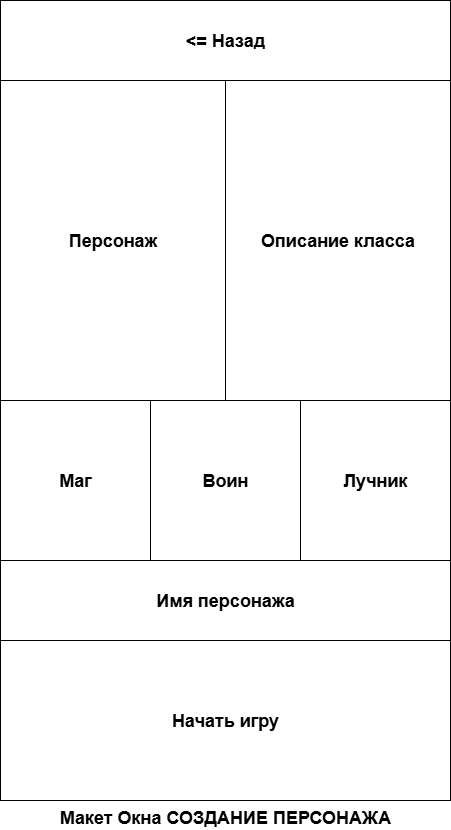

The diagram above was exported from draw.io. Its source (the exported page's mxGraphModel, read from the mxfile embedded in the PNG):
<mxGraphModel dx="1042" dy="653" grid="1" gridSize="10" guides="1" tooltips="1" connect="1" arrows="1" fold="1" page="1" pageScale="1" pageWidth="827" pageHeight="1169" math="0" shadow="0">
  <root>
    <mxCell id="0" />
    <mxCell id="1" parent="0" />
    <mxCell id="J_gv80vWWTByX_hZ0Lcj-1" value="Макет Окна&amp;nbsp;СОЗДАНИЕ ПЕРСОНАЖА" style="rounded=0;whiteSpace=wrap;html=1;labelPosition=center;verticalLabelPosition=bottom;align=center;verticalAlign=top;fontStyle=1;fontSize=18;" parent="1" vertex="1">
      <mxGeometry width="450" height="800" as="geometry" />
    </mxCell>
    <mxCell id="J_gv80vWWTByX_hZ0Lcj-2" value="&amp;lt;= Назад" style="rounded=0;whiteSpace=wrap;html=1;fontStyle=1;fontSize=18;" parent="1" vertex="1">
      <mxGeometry width="450" height="80" as="geometry" />
    </mxCell>
    <mxCell id="J_gv80vWWTByX_hZ0Lcj-3" value="Начать игру" style="rounded=0;whiteSpace=wrap;html=1;fontSize=18;fontStyle=1" parent="1" vertex="1">
      <mxGeometry y="640" width="450" height="160" as="geometry" />
    </mxCell>
    <mxCell id="J_gv80vWWTByX_hZ0Lcj-4" value="Имя персонажа" style="rounded=0;whiteSpace=wrap;html=1;fontStyle=1;fontSize=18;" parent="1" vertex="1">
      <mxGeometry y="560" width="450" height="80" as="geometry" />
    </mxCell>
    <mxCell id="J_gv80vWWTByX_hZ0Lcj-5" value="" style="rounded=0;whiteSpace=wrap;html=1;fontStyle=1;fontSize=18;labelPosition=center;verticalLabelPosition=middle;align=center;verticalAlign=top;textShadow=0;" parent="1" vertex="1">
      <mxGeometry y="80" width="450" height="480" as="geometry" />
    </mxCell>
    <mxCell id="J_gv80vWWTByX_hZ0Lcj-6" value="Маг" style="rounded=0;whiteSpace=wrap;html=1;fontStyle=1;fontSize=18;" parent="1" vertex="1">
      <mxGeometry y="400" width="150" height="160" as="geometry" />
    </mxCell>
    <mxCell id="J_gv80vWWTByX_hZ0Lcj-7" value="Персонаж" style="rounded=0;whiteSpace=wrap;html=1;fontStyle=1;fontSize=18;" parent="1" vertex="1">
      <mxGeometry y="80" width="225" height="320" as="geometry" />
    </mxCell>
    <mxCell id="J_gv80vWWTByX_hZ0Lcj-8" value="Воин" style="rounded=0;whiteSpace=wrap;html=1;fontStyle=1;fontSize=18;" parent="1" vertex="1">
      <mxGeometry x="150" y="400" width="150" height="160" as="geometry" />
    </mxCell>
    <mxCell id="J_gv80vWWTByX_hZ0Lcj-9" value="Лучник" style="rounded=0;whiteSpace=wrap;html=1;fontStyle=1;fontSize=18;" parent="1" vertex="1">
      <mxGeometry x="300" y="400" width="150" height="160" as="geometry" />
    </mxCell>
    <mxCell id="J_gv80vWWTByX_hZ0Lcj-10" value="Описание класса" style="rounded=0;whiteSpace=wrap;html=1;fontStyle=1;fontSize=18;" parent="1" vertex="1">
      <mxGeometry x="225" y="80" width="225" height="320" as="geometry" />
    </mxCell>
  </root>
</mxGraphModel>